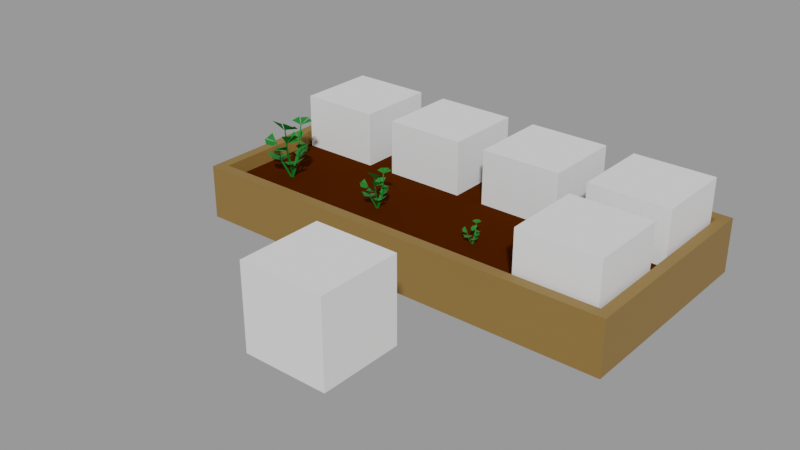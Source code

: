 # Source: Parsley.blend  (saved by Blender 2.91.10; exported with 4.5.12 LTS)
import bpy
from mathutils import Matrix  # noqa: F401  (used for matrix-valued properties, if any)

bpy.ops.wm.read_factory_settings(use_empty=True)
scene = bpy.context.scene
scene.name = 'With bed'

# ---- collections
col_places = bpy.data.collections.new('Places'); scene.collection.children.link(col_places)
col_test = bpy.data.collections.new('Test'); scene.collection.children.link(col_test)

# ---- materials (node trees are filled in below, after node groups)
mat_grass_green = bpy.data.materials.new('Grass green')
mat_grass_green.use_transparent_shadow = False
mat_wood = bpy.data.materials.new('Wood')
mat_wood.use_transparent_shadow = False
mat_ground = bpy.data.materials.new('Ground')
mat_ground.use_transparent_shadow = False

# ---- material node trees
mat_grass_green.use_nodes = True; mat_grass_green.node_tree.nodes.clear()
_N = mat_grass_green.node_tree.nodes; _L = mat_grass_green.node_tree.links
n0 = _N.new('ShaderNodeBsdfPrincipled'); n0.name = 'Principled BSDF'; n0.location = (10, 300)
n0.distribution = 'GGX'
n0.subsurface_method = 'BURLEY'
n0.inputs[0].default_value = (0.00258, 0.1743, 0.0134, 1.0)
n0.inputs[3].default_value = 1.45
n0.inputs[27].default_value = (0.0, 0.0, 0.0, 1.0)
n0.inputs[28].default_value = 1.0
n1 = _N.new('ShaderNodeOutputMaterial'); n1.name = 'Material Output'; n1.location = (300, 300)
_L.new(n0.outputs[0], n1.inputs[0])
n1.is_active_output = True
mat_wood.use_nodes = True; mat_wood.node_tree.nodes.clear()
_N = mat_wood.node_tree.nodes; _L = mat_wood.node_tree.links
n0 = _N.new('ShaderNodeBsdfPrincipled'); n0.name = 'Principled BSDF'; n0.location = (10, 300)
n0.distribution = 'GGX'
n0.subsurface_method = 'BURLEY'
n0.inputs[0].default_value = (0.2462, 0.1366, 0.03203, 1.0)
n0.inputs[3].default_value = 1.45
n0.inputs[27].default_value = (0.0, 0.0, 0.0, 1.0)
n0.inputs[28].default_value = 1.0
n1 = _N.new('ShaderNodeOutputMaterial'); n1.name = 'Material Output'; n1.location = (300, 300)
_L.new(n0.outputs[0], n1.inputs[0])
n1.is_active_output = True
mat_ground.use_nodes = True; mat_ground.node_tree.nodes.clear()
_N = mat_ground.node_tree.nodes; _L = mat_ground.node_tree.links
n0 = _N.new('ShaderNodeBsdfPrincipled'); n0.name = 'Principled BSDF'; n0.location = (15, 390)
n0.distribution = 'GGX'
n0.subsurface_method = 'BURLEY'
n0.inputs[0].default_value = (0.05522, 0.01159, 0.0, 1.0)
n0.inputs[2].default_value = 0.5996
n0.inputs[3].default_value = 1.45
n0.inputs[13].default_value = 0.0
n0.inputs[27].default_value = (0.0, 0.0, 0.0, 1.0)
n0.inputs[28].default_value = 1.0
n1 = _N.new('ShaderNodeOutputMaterial'); n1.name = 'Material Output'; n1.location = (305, 390)
_L.new(n0.outputs[0], n1.inputs[0])
n1.is_active_output = True

# ---- meshes
me_cube_003 = bpy.data.meshes.new('Cube.003')
me_cube_003.from_pydata([(-1.0, -1.0, -1.0), (-1.0, -1.0, 1.0), (-1.0, 1.0, -1.0), (-1.0, 1.0, 1.0), (1.0, -1.0, -1.0), (1.0, -1.0, 1.0), (1.0, 1.0, -1.0), (1.0, 1.0, 1.0)], [], [(0, 1, 3, 2), (2, 3, 7, 6), (6, 7, 5, 4), (4, 5, 1, 0), (2, 6, 4, 0), (7, 3, 1, 5)])
_uv = me_cube_003.uv_layers.new(name='UVMap')
_uv.uv.foreach_set('vector', [0.375, 0.0, 0.625, 0.0, 0.625, 0.25, 0.375, 0.25, 0.375, 0.25, 0.625, 0.25, 0.625, 0.5, 0.375, 0.5, 0.375, 0.5, 0.625, 0.5, 0.625, 0.75, 0.375, 0.75, 0.375, 0.75, 0.625, 0.75, 0.625, 1.0, 0.375, 1.0, 0.125, 0.5, 0.375, 0.5, 0.375, 0.75, 0.125, 0.75, 0.625, 0.5, 0.875, 0.5, 0.875, 0.75, 0.625, 0.75])
me_cube_003.use_remesh_fix_poles = True
me_cube_003.use_remesh_preserve_attributes = False
me_cube_003.use_mirror_vertex_groups = False
me_cube_003.update()
me_cylinder_016 = bpy.data.meshes.new('Cylinder.016')
me_cylinder_016.from_pydata([(0.001556, 0.08055, 0.1725), (-0.01232, 0.09116, 0.166), (-0.001001, 0.003328, -0.002491), (-0.01871, 0.1216, 0.3305), (0.01529, -0.00918, 0.003409), (-0.01252, 0.1169, 0.3334), (-0.004781, -0.01295, 0.005742), (-0.02039, 0.1144, 0.3342), (-0.0161, 0.07488, 0.1742), (-0.07274, 0.1608, 0.3643), (-0.01512, 0.1128, 0.3329), (-0.01072, 0.1889, 0.3679), (-0.08639, 0.103, 0.3504), (0.06452, -0.02453, 0.1262), (0.07487, -0.01736, 0.1216), (-0.06575, 0.164, 0.3598), (0.09719, -0.01972, 0.2402), (0.05086, 0.1551, 0.3634), (0.09258, -0.02291, 0.2423), (-0.003361, 0.183, 0.3642), (0.09259, -0.01695, 0.2429), (0.06454, -0.01116, 0.1275), (-0.04678, -0.04788, 0.1335), (-0.04715, -0.06152, 0.1285), (-0.06351, -0.07947, 0.2569), (-0.0137, 0.1171, 0.3319), (-0.06334, -0.0734, 0.2591), (-0.01657, 0.117, 0.3305), (-0.05815, -0.07722, 0.2597), (-0.03512, -0.05647, 0.1349), (-0.07715, 0.04711, 0.2508), (-0.01432, 0.08967, 0.2217), (-0.07836, 0.1123, 0.2709), (-0.03111, 0.01758, 0.2239), (-0.07784, 0.05565, 0.2483), (-0.02402, 0.157, 0.2711), (-0.07049, 0.1177, 0.2674), (-0.01776, 0.09269, 0.2218), (-0.01893, 0.0904, 0.2199), (0.1234, 0.04196, 0.2659), (0.08518, -0.02362, 0.2367), (0.1527, -0.01624, 0.286), (0.06908, 0.04863, 0.239), (0.1277, 0.03457, 0.2634), (0.1231, -0.08009, 0.2862), (0.148, -0.02456, 0.2825), (0.0896, -0.02485, 0.2369), (0.08966, -0.02228, 0.235), (0.05308, 0.05194, 0.204), (0.07611, -0.02037, 0.1748), (0.1159, 0.03466, 0.2241), (0.01172, 0.01615, 0.1771), (0.06147, 0.05019, 0.2015), (0.1434, -0.03013, 0.2243), (0.1189, 0.02556, 0.2206), (0.07998, -0.01792, 0.175), (0.07812, -0.01615, 0.1731), (0.1279, -0.06817, 0.1623), (0.06685, -0.01918, 0.1402), (0.07368, -0.1028, 0.1395), (0.1306, -0.008967, 0.1765), (0.1225, -0.06992, 0.1553), (0.00771, -0.07872, 0.1346), (0.06589, -0.09678, 0.1368), (0.06656, -0.02272, 0.1373), (0.06952, -0.02164, 0.1368), (-0.08334, -0.1492, 0.2591), (-0.0609, -0.07105, 0.2579), (-0.1352, -0.107, 0.2726), (-0.02402, -0.1353, 0.257), (-0.08863, -0.1427, 0.2561), (-0.1304, -0.04011, 0.2939), (-0.1326, -0.09719, 0.2726), (-0.06521, -0.07102, 0.2564), (-0.06374, -0.07296, 0.2543), (0.01536, -0.1156, 0.1771), (-0.04366, -0.05989, 0.1725), (-0.04669, -0.1437, 0.1738), (0.02892, -0.05698, 0.1869), (0.007981, -0.1168, 0.1722), (-0.1078, -0.1119, 0.1882), (-0.05422, -0.1368, 0.1733), (-0.04522, -0.06341, 0.17), (-0.04247, -0.06269, 0.1685), (-0.1208, -0.04773, 0.1305), (-0.04016, -0.05722, 0.1259), (-0.08774, 0.01185, 0.1272), (-0.09667, -0.1029, 0.1403), (-0.1155, -0.04238, 0.1256), (-0.01973, 0.02284, 0.1416), (-0.07761, 0.01084, 0.1267), (-0.04101, -0.05346, 0.1234), (-0.04279, -0.05568, 0.1219), (0.03524, 0.1209, 0.2031), (-0.007382, 0.07772, 0.149), (0.07278, 0.0725, 0.1731), (-0.02535, 0.1272, 0.2011), (0.03877, 0.1178, 0.1955), (0.04858, 0.01568, 0.1394), (0.06756, 0.06692, 0.1664), (-0.003147, 0.07787, 0.1473), (-0.003902, 0.08097, 0.1475)], [], [(9, 12, 10), (4, 0, 8, 6), (1, 3, 5, 0), (11, 15, 27), (6, 8, 1, 2), (0, 5, 7, 8), (5, 3, 7), (2, 1, 0, 4), (8, 7, 3, 1), (2, 4, 6), (6, 13, 21, 2), (14, 16, 18, 13), (2, 21, 14, 4), (13, 18, 20, 21), (18, 16, 20), (4, 14, 13, 6), (21, 20, 16, 14), (2, 22, 29, 4), (23, 24, 26, 22), (4, 29, 23, 6), (22, 26, 28, 29), (26, 24, 28), (6, 23, 22, 2), (29, 28, 24, 23), (17, 19, 25), (30, 33, 31), (32, 34, 38), (35, 36, 37), (39, 42, 40), (41, 43, 47), (44, 45, 46), (48, 51, 49), (50, 52, 56), (53, 54, 55), (57, 60, 58), (59, 61, 65), (62, 63, 64), (66, 69, 67), (68, 70, 74), (71, 72, 73), (75, 78, 76), (77, 79, 83), (80, 81, 82), (84, 87, 85), (86, 88, 92), (89, 90, 91), (93, 96, 94), (95, 97, 101), (98, 99, 100)])
_uv = me_cylinder_016.uv_layers.new(name='UVMap')
_uv.uv.foreach_set('vector', [0.0, 0.0, 1.0, 1.0, 0.0, 1.0, 0.6667, 0.5, 0.6667, 0.7458, 0.3333, 0.7458, 0.3333, 0.5, 1.0, 0.7458, 1.0, 1.0, 0.6667, 1.0, 0.6667, 0.7458, 0.0, 0.0, 1.0, 1.0, 0.0, 1.0, 0.3333, 0.5, 0.3333, 0.7458, -5.96e-08, 0.7458, -5.96e-08, 0.5, 0.6667, 0.7458, 0.6667, 1.0, 0.3333, 1.0, 0.3333, 0.7458, 0.4578, 0.13, 0.25, 0.49, 0.04215, 0.13, 1.0, 0.5, 1.0, 0.7458, 0.6667, 0.7458, 0.6667, 0.5, 0.3333, 0.7458, 0.3333, 1.0, -5.96e-08, 1.0, -5.96e-08, 0.7458, 0.75, 0.49, 0.9578, 0.13, 0.5422, 0.13, 0.6667, 0.5, 0.6667, 0.7458, 0.3333, 0.7458, 0.3333, 0.5, 1.0, 0.7458, 1.0, 1.0, 0.6667, 1.0, 0.6667, 0.7458, 0.3333, 0.5, 0.3333, 0.7458, -5.96e-08, 0.7458, -5.96e-08, 0.5, 0.6667, 0.7458, 0.6667, 1.0, 0.3333, 1.0, 0.3333, 0.7458, 0.4578, 0.13, 0.25, 0.49, 0.04215, 0.13, 1.0, 0.5, 1.0, 0.7458, 0.6667, 0.7458, 0.6667, 0.5, 0.3333, 0.7458, 0.3333, 1.0, -5.96e-08, 1.0, -5.96e-08, 0.7458, 0.6667, 0.5, 0.6667, 0.7458, 0.3333, 0.7458, 0.3333, 0.5, 1.0, 0.7458, 1.0, 1.0, 0.6667, 1.0, 0.6667, 0.7458, 0.3333, 0.5, 0.3333, 0.7458, -5.96e-08, 0.7458, -5.96e-08, 0.5, 0.6667, 0.7458, 0.6667, 1.0, 0.3333, 1.0, 0.3333, 0.7458, 0.4578, 0.13, 0.25, 0.49, 0.04215, 0.13, 1.0, 0.5, 1.0, 0.7458, 0.6667, 0.7458, 0.6667, 0.5, 0.3333, 0.7458, 0.3333, 1.0, -5.96e-08, 1.0, -5.96e-08, 0.7458, 0.0, 0.0, 1.0, 1.0, 0.0, 1.0, 0.0, 0.0, 1.0, 1.0, 0.0, 1.0, 0.0, 0.0, 1.0, 1.0, 0.0, 1.0, 0.0, 0.0, 1.0, 1.0, 0.0, 1.0, 0.0, 0.0, 1.0, 1.0, 0.0, 1.0, 0.0, 0.0, 1.0, 1.0, 0.0, 1.0, 0.0, 0.0, 1.0, 1.0, 0.0, 1.0, 0.0, 0.0, 1.0, 1.0, 0.0, 1.0, 0.0, 0.0, 1.0, 1.0, 0.0, 1.0, 0.0, 0.0, 1.0, 1.0, 0.0, 1.0, 0.0, 0.0, 1.0, 1.0, 0.0, 1.0, 0.0, 0.0, 1.0, 1.0, 0.0, 1.0, 0.0, 0.0, 1.0, 1.0, 0.0, 1.0, 0.0, 0.0, 1.0, 1.0, 0.0, 1.0, 0.0, 0.0, 1.0, 1.0, 0.0, 1.0, 0.0, 0.0, 1.0, 1.0, 0.0, 1.0, 0.0, 0.0, 1.0, 1.0, 0.0, 1.0, 0.0, 0.0, 1.0, 1.0, 0.0, 1.0, 0.0, 0.0, 1.0, 1.0, 0.0, 1.0, 0.0, 0.0, 1.0, 1.0, 0.0, 1.0, 0.0, 0.0, 1.0, 1.0, 0.0, 1.0, 0.0, 0.0, 1.0, 1.0, 0.0, 1.0, 0.0, 0.0, 1.0, 1.0, 0.0, 1.0, 0.0, 0.0, 1.0, 1.0, 0.0, 1.0, 0.0, 0.0, 1.0, 1.0, 0.0, 1.0])
me_cylinder_016.materials.append(mat_grass_green)
me_cylinder_016.use_remesh_fix_poles = True
me_cylinder_016.use_remesh_preserve_attributes = False
me_cylinder_016.use_mirror_vertex_groups = False
me_cylinder_016.update()
me_cylinder_017 = bpy.data.meshes.new('Cylinder.017')
me_cylinder_017.from_pydata([(-0.009653, 0.1545, 0.3078), (-0.03337, 0.1727, 0.2967), (-0.02318, 0.0226, 0.003204), (-0.04427, 0.2247, 0.5778), (0.01381, 0.001228, 0.003722), (-0.03371, 0.2166, 0.5827), (-0.02048, -0.005214, 0.001198), (-0.04715, 0.2123, 0.5841), (-0.03982, 0.1449, 0.3108), (-0.1366, 0.2916, 0.6356), (-0.03815, 0.2097, 0.5819), (-0.03063, 0.3396, 0.6418), (-0.1599, 0.1929, 0.6119), (0.09792, -0.02501, 0.2288), (0.1156, -0.01274, 0.2209), (-0.1247, 0.297, 0.6279), (0.1537, -0.01677, 0.4236), (0.07459, 0.2819, 0.6341), (0.1459, -0.02224, 0.4271), (-0.01805, 0.3295, 0.6353), (0.1459, -0.01205, 0.4281), (0.09795, -0.002157, 0.231), (-0.09223, -0.0649, 0.2413), (-0.09287, -0.08819, 0.2327), (-0.1208, -0.1189, 0.452), (-0.03573, 0.217, 0.5802), (-0.1205, -0.1085, 0.4559), (-0.04062, 0.2168, 0.5778), (-0.1117, -0.115, 0.4569), (-0.07232, -0.07957, 0.2436), (-0.1441, 0.09741, 0.4416), (-0.03677, 0.1701, 0.3919), (-0.1462, 0.2087, 0.476), (-0.06546, 0.04694, 0.3957), (-0.1453, 0.112, 0.4374), (-0.05334, 0.2852, 0.4764), (-0.1327, 0.2181, 0.47), (-0.04265, 0.1753, 0.3921), (-0.04465, 0.1714, 0.3889), (0.1985, 0.0886, 0.4674), (0.1332, -0.02344, 0.4176), (0.2486, -0.01083, 0.5017), (0.1057, 0.1, 0.4214), (0.2059, 0.07598, 0.4632), (0.198, -0.1199, 0.5022), (0.2405, -0.02506, 0.4958), (0.1408, -0.02555, 0.4179), (0.1409, -0.02116, 0.4147), (0.07839, 0.1057, 0.3616), (0.1177, -0.01789, 0.3119), (0.1857, 0.07613, 0.396), (0.007714, 0.04451, 0.3157), (0.09271, 0.1027, 0.3574), (0.2327, -0.03456, 0.3964), (0.1909, 0.06059, 0.39), (0.1243, -0.0137, 0.3121), (0.1212, -0.01068, 0.3089), (0.2061, -0.09955, 0.2904), (0.1019, -0.01585, 0.2527), (0.1136, -0.1587, 0.2515), (0.2108, 0.001592, 0.3148), (0.197, -0.1026, 0.2785), (0.0008612, -0.1176, 0.2431), (0.1003, -0.1484, 0.2469), (0.1014, -0.02191, 0.2478), (0.1065, -0.02005, 0.2469), (-0.1547, -0.238, 0.4559), (-0.1164, -0.1045, 0.4538), (-0.2434, -0.1659, 0.4789), (-0.05335, -0.2142, 0.4523), (-0.1637, -0.2269, 0.4507), (-0.2351, -0.05162, 0.5152), (-0.2388, -0.1491, 0.4789), (-0.1237, -0.1044, 0.4512), (-0.1212, -0.1077, 0.4476), (0.01393, -0.1806, 0.3158), (-0.0869, -0.08541, 0.3079), (-0.09208, -0.2286, 0.3101), (0.0371, -0.08044, 0.3325), (0.001324, -0.1826, 0.3074), (-0.1965, -0.1743, 0.3348), (-0.1049, -0.2169, 0.3093), (-0.08958, -0.09142, 0.3036), (-0.08488, -0.0902, 0.3011), (-0.2186, -0.06463, 0.2361), (-0.08093, -0.08085, 0.2282), (-0.1622, 0.03715, 0.2305), (-0.1775, -0.1588, 0.2529), (-0.2097, -0.05549, 0.2278), (-0.04602, 0.05594, 0.2551), (-0.1449, 0.03543, 0.2297), (-0.08237, -0.07443, 0.224), (-0.08541, -0.07821, 0.2215), (0.04789, 0.2234, 0.3602), (-0.02492, 0.1497, 0.2678), (0.112, 0.1408, 0.3089), (-0.05562, 0.2343, 0.3567), (0.05393, 0.2183, 0.3472), (0.0707, 0.0437, 0.2512), (0.1031, 0.1312, 0.2974), (-0.01769, 0.15, 0.2648), (-0.01898, 0.1552, 0.2652), (0.008083, 0.03799, 0.004314), (0.03151, -0.1032, 0.3536), (0.05486, -0.113, 0.341), (0.07493, -0.1534, 0.6628), (0.06453, -0.149, 0.6685), (0.07465, -0.1426, 0.67), (0.05421, -0.08878, 0.3571), (0.2078, -0.1312, 0.7325), (0.05536, -0.1372, 0.6534), (0.1407, -0.2438, 0.787), (0.1605, -0.03198, 0.6594), (0.1999, -0.1465, 0.7257), (0.0004918, -0.2624, 0.7877), (0.1215, -0.2447, 0.7775), (0.05803, -0.146, 0.6538), (0.06246, -0.1434, 0.6487), (0.1489, -0.001281, 0.5645), (0.05109, -0.1183, 0.4855), (0.1874, -0.1265, 0.619), (0.04356, 0.03025, 0.4915), (0.155, -0.01738, 0.5578), (0.1072, -0.243, 0.6197), (0.1752, -0.1414, 0.6096), (0.05942, -0.1223, 0.4859), (0.0604, -0.1172, 0.4807), (0.02584, -0.2576, 0.4513), (0.04312, -0.1013, 0.3915), (-0.09127, -0.2031, 0.3895), (0.1292, -0.1984, 0.4901), (0.01713, -0.2505, 0.4325), (-0.1217, -0.06529, 0.3762), (-0.08951, -0.1834, 0.3822), (0.03679, -0.1047, 0.3837), (0.04183, -0.1085, 0.3822)], [], [(9, 12, 10), (4, 0, 8, 6), (1, 3, 5, 0), (11, 15, 27), (6, 8, 1, 2), (0, 5, 7, 8), (5, 3, 7), (2, 1, 0, 4), (8, 7, 3, 1), (2, 4, 6), (6, 13, 21, 2), (14, 16, 18, 13), (2, 21, 14, 4), (13, 18, 20, 21), (18, 16, 20), (4, 14, 13, 6), (21, 20, 16, 14), (2, 22, 29, 4), (23, 24, 26, 22), (4, 29, 23, 6), (22, 26, 28, 29), (26, 24, 28), (6, 23, 22, 2), (29, 28, 24, 23), (17, 19, 25), (30, 33, 31), (32, 34, 38), (35, 36, 37), (39, 42, 40), (41, 43, 47), (44, 45, 46), (48, 51, 49), (50, 52, 56), (53, 54, 55), (57, 60, 58), (59, 61, 65), (62, 63, 64), (66, 69, 67), (68, 70, 74), (71, 72, 73), (75, 78, 76), (77, 79, 83), (80, 81, 82), (84, 87, 85), (86, 88, 92), (89, 90, 91), (93, 96, 94), (95, 97, 101), (98, 99, 100), (102, 4, 2), (2, 103, 108, 102), (104, 105, 106, 103), (102, 108, 104, 4), (103, 106, 107, 108), (106, 105, 107), (4, 104, 103, 2), (108, 107, 105, 104), (109, 112, 110), (111, 113, 117), (114, 115, 116), (118, 121, 119), (120, 122, 126), (123, 124, 125), (127, 130, 128), (129, 131, 135), (132, 133, 134)])
_uv = me_cylinder_017.uv_layers.new(name='UVMap')
_uv.uv.foreach_set('vector', [0.0, 0.0, 1.0, 1.0, 0.0, 1.0, 0.6667, 0.5, 0.6667, 0.7458, 0.3333, 0.7458, 0.3333, 0.5, 1.0, 0.7458, 1.0, 1.0, 0.6667, 1.0, 0.6667, 0.7458, 0.0, 0.0, 1.0, 1.0, 0.0, 1.0, 0.3333, 0.5, 0.3333, 0.7458, -5.96e-08, 0.7458, -5.96e-08, 0.5, 0.6667, 0.7458, 0.6667, 1.0, 0.3333, 1.0, 0.3333, 0.7458, 0.4578, 0.13, 0.25, 0.49, 0.04215, 0.13, 1.0, 0.5, 1.0, 0.7458, 0.6667, 0.7458, 0.6667, 0.5, 0.3333, 0.7458, 0.3333, 1.0, -5.96e-08, 1.0, -5.96e-08, 0.7458, 0.75, 0.49, 0.9578, 0.13, 0.5422, 0.13, 0.6667, 0.5, 0.6667, 0.7458, 0.3333, 0.7458, 0.3333, 0.5, 1.0, 0.7458, 1.0, 1.0, 0.6667, 1.0, 0.6667, 0.7458, 0.3333, 0.5, 0.3333, 0.7458, -5.96e-08, 0.7458, -5.96e-08, 0.5, 0.6667, 0.7458, 0.6667, 1.0, 0.3333, 1.0, 0.3333, 0.7458, 0.4578, 0.13, 0.25, 0.49, 0.04215, 0.13, 1.0, 0.5, 1.0, 0.7458, 0.6667, 0.7458, 0.6667, 0.5, 0.3333, 0.7458, 0.3333, 1.0, -5.96e-08, 1.0, -5.96e-08, 0.7458, 0.6667, 0.5, 0.6667, 0.7458, 0.3333, 0.7458, 0.3333, 0.5, 1.0, 0.7458, 1.0, 1.0, 0.6667, 1.0, 0.6667, 0.7458, 0.3333, 0.5, 0.3333, 0.7458, -5.96e-08, 0.7458, -5.96e-08, 0.5, 0.6667, 0.7458, 0.6667, 1.0, 0.3333, 1.0, 0.3333, 0.7458, 0.4578, 0.13, 0.25, 0.49, 0.04215, 0.13, 1.0, 0.5, 1.0, 0.7458, 0.6667, 0.7458, 0.6667, 0.5, 0.3333, 0.7458, 0.3333, 1.0, -5.96e-08, 1.0, -5.96e-08, 0.7458, 0.0, 0.0, 1.0, 1.0, 0.0, 1.0, 0.0, 0.0, 1.0, 1.0, 0.0, 1.0, 0.0, 0.0, 1.0, 1.0, 0.0, 1.0, 0.0, 0.0, 1.0, 1.0, 0.0, 1.0, 0.0, 0.0, 1.0, 1.0, 0.0, 1.0, 0.0, 0.0, 1.0, 1.0, 0.0, 1.0, 0.0, 0.0, 1.0, 1.0, 0.0, 1.0, 0.0, 0.0, 1.0, 1.0, 0.0, 1.0, 0.0, 0.0, 1.0, 1.0, 0.0, 1.0, 0.0, 0.0, 1.0, 1.0, 0.0, 1.0, 0.0, 0.0, 1.0, 1.0, 0.0, 1.0, 0.0, 0.0, 1.0, 1.0, 0.0, 1.0, 0.0, 0.0, 1.0, 1.0, 0.0, 1.0, 0.0, 0.0, 1.0, 1.0, 0.0, 1.0, 0.0, 0.0, 1.0, 1.0, 0.0, 1.0, 0.0, 0.0, 1.0, 1.0, 0.0, 1.0, 0.0, 0.0, 1.0, 1.0, 0.0, 1.0, 0.0, 0.0, 1.0, 1.0, 0.0, 1.0, 0.0, 0.0, 1.0, 1.0, 0.0, 1.0, 0.0, 0.0, 1.0, 1.0, 0.0, 1.0, 0.0, 0.0, 1.0, 1.0, 0.0, 1.0, 0.0, 0.0, 1.0, 1.0, 0.0, 1.0, 0.0, 0.0, 1.0, 1.0, 0.0, 1.0, 0.0, 0.0, 1.0, 1.0, 0.0, 1.0, 0.0, 0.0, 1.0, 1.0, 0.0, 1.0, 0.75, 0.49, 0.9578, 0.13, 0.5422, 0.13, 0.6667, 0.5, 0.6667, 0.7458, 0.3333, 0.7458, 0.3333, 0.5, 1.0, 0.7458, 1.0, 1.0, 0.6667, 1.0, 0.6667, 0.7458, 0.3333, 0.5, 0.3333, 0.7458, -5.96e-08, 0.7458, -5.96e-08, 0.5, 0.6667, 0.7458, 0.6667, 1.0, 0.3333, 1.0, 0.3333, 0.7458, 0.4578, 0.13, 0.25, 0.49, 0.04215, 0.13, 1.0, 0.5, 1.0, 0.7458, 0.6667, 0.7458, 0.6667, 0.5, 0.3333, 0.7458, 0.3333, 1.0, -5.96e-08, 1.0, -5.96e-08, 0.7458, 0.0, 0.0, 1.0, 1.0, 0.0, 1.0, 0.0, 0.0, 1.0, 1.0, 0.0, 1.0, 0.0, 0.0, 1.0, 1.0, 0.0, 1.0, 0.0, 0.0, 1.0, 1.0, 0.0, 1.0, 0.0, 0.0, 1.0, 1.0, 0.0, 1.0, 0.0, 0.0, 1.0, 1.0, 0.0, 1.0, 0.0, 0.0, 1.0, 1.0, 0.0, 1.0, 0.0, 0.0, 1.0, 1.0, 0.0, 1.0, 0.0, 0.0, 1.0, 1.0, 0.0, 1.0])
me_cylinder_017.materials.append(mat_grass_green)
me_cylinder_017.use_remesh_fix_poles = True
me_cylinder_017.use_remesh_preserve_attributes = False
me_cylinder_017.use_mirror_vertex_groups = False
me_cylinder_017.update()
me_cylinder_018 = bpy.data.meshes.new('Cylinder.018')
me_cylinder_018.from_pydata([(-0.02288, 0.2243, 0.4781), (-0.06009, 0.2527, 0.4608), (-0.0441, 0.01725, 0.0001708), (-0.0772, 0.3344, 0.9018), (0.01393, -0.01628, 0.0009837), (-0.06062, 0.3217, 0.9095), (-0.03987, -0.02639, 0.0003772), (-0.08172, 0.3149, 0.9116), (-0.07022, 0.2091, 0.4829), (-0.2221, 0.4393, 0.9925), (-0.0676, 0.3108, 0.9082), (-0.0558, 0.5147, 1.002), (-0.2587, 0.2845, 0.9553), (0.1459, -0.05744, 0.3542), (0.1737, -0.0382, 0.3417), (-0.2033, 0.4479, 0.9804), (0.2335, -0.04452, 0.6598), (0.1093, 0.4242, 0.9901), (0.2211, -0.0531, 0.6653), (-0.03606, 0.4988, 0.992), (0.2212, -0.03712, 0.6669), (0.146, -0.02159, 0.3576), (-0.1525, -0.12, 0.3737), (-0.1535, -0.1566, 0.3602), (-0.1973, -0.2047, 0.7044), (-0.06379, 0.3222, 0.9056), (-0.1969, -0.1884, 0.7105), (-0.07147, 0.3219, 0.9018), (-0.1829, -0.1987, 0.7121), (-0.1212, -0.1431, 0.3774), (-0.2339, 0.1346, 0.6881), (-0.06543, 0.2487, 0.61), (-0.2371, 0.3093, 0.742), (-0.1105, 0.05545, 0.616), (-0.2357, 0.1575, 0.6815), (-0.09144, 0.4292, 0.7427), (-0.216, 0.3239, 0.7327), (-0.07466, 0.2568, 0.6105), (-0.0778, 0.2507, 0.6054), (0.3037, 0.1208, 0.7286), (0.2013, -0.05499, 0.6505), (0.3823, -0.0352, 0.7824), (0.1581, 0.1387, 0.6564), (0.3153, 0.101, 0.7219), (0.303, -0.2064, 0.7831), (0.3696, -0.05752, 0.7731), (0.2131, -0.05829, 0.6509), (0.2133, -0.0514, 0.6458), (0.1153, 0.1476, 0.5626), (0.177, -0.04627, 0.4845), (0.2837, 0.1013, 0.6164), (0.004369, 0.05164, 0.4905), (0.1377, 0.1429, 0.5559), (0.3575, -0.07243, 0.6172), (0.2918, 0.07687, 0.6071), (0.1874, -0.03971, 0.4849), (0.1824, -0.03497, 0.4798), (0.3157, -0.1744, 0.4508), (0.1522, -0.04308, 0.3917), (0.1705, -0.2672, 0.3897), (0.323, -0.01571, 0.4891), (0.3014, -0.1791, 0.4322), (-0.006383, -0.2027, 0.3766), (0.1496, -0.2511, 0.3825), (0.1514, -0.05258, 0.3839), (0.1593, -0.04967, 0.3825), (-0.2505, -0.3916, 0.7105), (-0.1903, -0.1822, 0.7073), (-0.3896, -0.2786, 0.7465), (-0.09145, -0.3543, 0.7049), (-0.2647, -0.3742, 0.7023), (-0.3766, -0.09921, 0.8036), (-0.3825, -0.2522, 0.7465), (-0.2019, -0.1821, 0.7031), (-0.1979, -0.1873, 0.6975), (0.01412, -0.3016, 0.4906), (-0.1441, -0.1522, 0.4782), (-0.1522, -0.3769, 0.4818), (0.05048, -0.1444, 0.5169), (-0.005657, -0.3047, 0.4776), (-0.3161, -0.2918, 0.5204), (-0.1724, -0.3585, 0.4805), (-0.1483, -0.1617, 0.4716), (-0.1409, -0.1597, 0.4676), (-0.3508, -0.1196, 0.3656), (-0.1347, -0.1451, 0.3533), (-0.2623, 0.04009, 0.3568), (-0.2862, -0.2674, 0.392), (-0.3368, -0.1053, 0.3526), (-0.07994, 0.06957, 0.3955), (-0.2351, 0.03738, 0.3555), (-0.137, -0.135, 0.3466), (-0.1418, -0.1409, 0.3427), (0.06742, 0.3324, 0.5604), (-0.04684, 0.2167, 0.4153), (0.1681, 0.2027, 0.4799), (-0.09502, 0.3495, 0.5548), (0.07688, 0.3243, 0.54), (0.1032, 0.05036, 0.3894), (0.1541, 0.1877, 0.4618), (-0.03549, 0.2171, 0.4106), (-0.03751, 0.2254, 0.4113), (0.004949, 0.04141, 0.001912), (0.04172, -0.1801, 0.55), (0.07834, -0.1955, 0.5301), (0.1098, -0.2589, 1.035), (0.09353, -0.252, 1.044), (0.1094, -0.2419, 1.046), (0.07733, -0.1575, 0.5554), (0.3183, -0.2241, 1.144), (0.07913, -0.2335, 1.02), (0.2131, -0.4007, 1.23), (0.2441, -0.06838, 1.03), (0.3059, -0.2482, 1.134), (-0.006963, -0.43, 1.231), (0.1829, -0.4022, 1.215), (0.08333, -0.2474, 1.021), (0.09027, -0.2432, 1.013), (0.2259, -0.02022, 0.8809), (0.07243, -0.2039, 0.7569), (0.2862, -0.2167, 0.9664), (0.06061, 0.02927, 0.7663), (0.2354, -0.04548, 0.8703), (0.1604, -0.3995, 0.9676), (0.2671, -0.2401, 0.9516), (0.0855, -0.2101, 0.7576), (0.08705, -0.2021, 0.7495), (0.03282, -0.4225, 0.7034), (0.05992, -0.1772, 0.6095), (-0.151, -0.3369, 0.6064), (0.195, -0.3295, 0.7642), (0.01914, -0.4113, 0.6738), (-0.1986, -0.1207, 0.5855), (-0.1482, -0.306, 0.5949), (0.05, -0.1825, 0.5972), (0.0579, -0.1885, 0.5949)], [], [(9, 12, 10), (4, 0, 8, 6), (1, 3, 5, 0), (11, 15, 27), (6, 8, 1, 2), (0, 5, 7, 8), (5, 3, 7), (2, 1, 0, 4), (8, 7, 3, 1), (2, 4, 6), (6, 13, 21, 2), (14, 16, 18, 13), (2, 21, 14, 4), (13, 18, 20, 21), (18, 16, 20), (4, 14, 13, 6), (21, 20, 16, 14), (2, 22, 29, 4), (23, 24, 26, 22), (4, 29, 23, 6), (22, 26, 28, 29), (26, 24, 28), (6, 23, 22, 2), (29, 28, 24, 23), (17, 19, 25), (30, 33, 31), (32, 34, 38), (35, 36, 37), (39, 42, 40), (41, 43, 47), (44, 45, 46), (48, 51, 49), (50, 52, 56), (53, 54, 55), (57, 60, 58), (59, 61, 65), (62, 63, 64), (66, 69, 67), (68, 70, 74), (71, 72, 73), (75, 78, 76), (77, 79, 83), (80, 81, 82), (84, 87, 85), (86, 88, 92), (89, 90, 91), (93, 96, 94), (95, 97, 101), (98, 99, 100), (102, 4, 2), (2, 103, 108, 102), (104, 105, 106, 103), (102, 108, 104, 4), (103, 106, 107, 108), (106, 105, 107), (4, 104, 103, 2), (108, 107, 105, 104), (109, 112, 110), (111, 113, 117), (114, 115, 116), (118, 121, 119), (120, 122, 126), (123, 124, 125), (127, 130, 128), (129, 131, 135), (132, 133, 134)])
_uv = me_cylinder_018.uv_layers.new(name='UVMap')
_uv.uv.foreach_set('vector', [0.0, 0.0, 1.0, 1.0, 0.0, 1.0, 0.6667, 0.5, 0.6667, 0.7458, 0.3333, 0.7458, 0.3333, 0.5, 1.0, 0.7458, 1.0, 1.0, 0.6667, 1.0, 0.6667, 0.7458, 0.0, 0.0, 1.0, 1.0, 0.0, 1.0, 0.3333, 0.5, 0.3333, 0.7458, -5.96e-08, 0.7458, -5.96e-08, 0.5, 0.6667, 0.7458, 0.6667, 1.0, 0.3333, 1.0, 0.3333, 0.7458, 0.4578, 0.13, 0.25, 0.49, 0.04215, 0.13, 1.0, 0.5, 1.0, 0.7458, 0.6667, 0.7458, 0.6667, 0.5, 0.3333, 0.7458, 0.3333, 1.0, -5.96e-08, 1.0, -5.96e-08, 0.7458, 0.75, 0.49, 0.9578, 0.13, 0.5422, 0.13, 0.6667, 0.5, 0.6667, 0.7458, 0.3333, 0.7458, 0.3333, 0.5, 1.0, 0.7458, 1.0, 1.0, 0.6667, 1.0, 0.6667, 0.7458, 0.3333, 0.5, 0.3333, 0.7458, -5.96e-08, 0.7458, -5.96e-08, 0.5, 0.6667, 0.7458, 0.6667, 1.0, 0.3333, 1.0, 0.3333, 0.7458, 0.4578, 0.13, 0.25, 0.49, 0.04215, 0.13, 1.0, 0.5, 1.0, 0.7458, 0.6667, 0.7458, 0.6667, 0.5, 0.3333, 0.7458, 0.3333, 1.0, -5.96e-08, 1.0, -5.96e-08, 0.7458, 0.6667, 0.5, 0.6667, 0.7458, 0.3333, 0.7458, 0.3333, 0.5, 1.0, 0.7458, 1.0, 1.0, 0.6667, 1.0, 0.6667, 0.7458, 0.3333, 0.5, 0.3333, 0.7458, -5.96e-08, 0.7458, -5.96e-08, 0.5, 0.6667, 0.7458, 0.6667, 1.0, 0.3333, 1.0, 0.3333, 0.7458, 0.4578, 0.13, 0.25, 0.49, 0.04215, 0.13, 1.0, 0.5, 1.0, 0.7458, 0.6667, 0.7458, 0.6667, 0.5, 0.3333, 0.7458, 0.3333, 1.0, -5.96e-08, 1.0, -5.96e-08, 0.7458, 0.0, 0.0, 1.0, 1.0, 0.0, 1.0, 0.0, 0.0, 1.0, 1.0, 0.0, 1.0, 0.0, 0.0, 1.0, 1.0, 0.0, 1.0, 0.0, 0.0, 1.0, 1.0, 0.0, 1.0, 0.0, 0.0, 1.0, 1.0, 0.0, 1.0, 0.0, 0.0, 1.0, 1.0, 0.0, 1.0, 0.0, 0.0, 1.0, 1.0, 0.0, 1.0, 0.0, 0.0, 1.0, 1.0, 0.0, 1.0, 0.0, 0.0, 1.0, 1.0, 0.0, 1.0, 0.0, 0.0, 1.0, 1.0, 0.0, 1.0, 0.0, 0.0, 1.0, 1.0, 0.0, 1.0, 0.0, 0.0, 1.0, 1.0, 0.0, 1.0, 0.0, 0.0, 1.0, 1.0, 0.0, 1.0, 0.0, 0.0, 1.0, 1.0, 0.0, 1.0, 0.0, 0.0, 1.0, 1.0, 0.0, 1.0, 0.0, 0.0, 1.0, 1.0, 0.0, 1.0, 0.0, 0.0, 1.0, 1.0, 0.0, 1.0, 0.0, 0.0, 1.0, 1.0, 0.0, 1.0, 0.0, 0.0, 1.0, 1.0, 0.0, 1.0, 0.0, 0.0, 1.0, 1.0, 0.0, 1.0, 0.0, 0.0, 1.0, 1.0, 0.0, 1.0, 0.0, 0.0, 1.0, 1.0, 0.0, 1.0, 0.0, 0.0, 1.0, 1.0, 0.0, 1.0, 0.0, 0.0, 1.0, 1.0, 0.0, 1.0, 0.0, 0.0, 1.0, 1.0, 0.0, 1.0, 0.75, 0.49, 0.9578, 0.13, 0.5422, 0.13, 0.6667, 0.5, 0.6667, 0.7458, 0.3333, 0.7458, 0.3333, 0.5, 1.0, 0.7458, 1.0, 1.0, 0.6667, 1.0, 0.6667, 0.7458, 0.3333, 0.5, 0.3333, 0.7458, -5.96e-08, 0.7458, -5.96e-08, 0.5, 0.6667, 0.7458, 0.6667, 1.0, 0.3333, 1.0, 0.3333, 0.7458, 0.4578, 0.13, 0.25, 0.49, 0.04215, 0.13, 1.0, 0.5, 1.0, 0.7458, 0.6667, 0.7458, 0.6667, 0.5, 0.3333, 0.7458, 0.3333, 1.0, -5.96e-08, 1.0, -5.96e-08, 0.7458, 0.0, 0.0, 1.0, 1.0, 0.0, 1.0, 0.0, 0.0, 1.0, 1.0, 0.0, 1.0, 0.0, 0.0, 1.0, 1.0, 0.0, 1.0, 0.0, 0.0, 1.0, 1.0, 0.0, 1.0, 0.0, 0.0, 1.0, 1.0, 0.0, 1.0, 0.0, 0.0, 1.0, 1.0, 0.0, 1.0, 0.0, 0.0, 1.0, 1.0, 0.0, 1.0, 0.0, 0.0, 1.0, 1.0, 0.0, 1.0, 0.0, 0.0, 1.0, 1.0, 0.0, 1.0])
me_cylinder_018.materials.append(mat_grass_green)
me_cylinder_018.use_remesh_fix_poles = True
me_cylinder_018.use_remesh_preserve_attributes = False
me_cylinder_018.use_mirror_vertex_groups = False
me_cylinder_018.update()
me_cube_004 = bpy.data.meshes.new('Cube.004')
me_cube_004.from_pydata([(-1.0, -1.0, -1.0), (-1.0, -1.0, 1.0), (-1.0, 1.0, -1.0), (-1.0, 1.0, 1.0), (1.0, -1.0, -1.0), (1.0, -1.0, 1.0), (1.0, 1.0, -1.0), (1.0, 1.0, 1.0)], [], [(0, 1, 3, 2), (2, 3, 7, 6), (6, 7, 5, 4), (4, 5, 1, 0), (2, 6, 4, 0), (7, 3, 1, 5)])
_uv = me_cube_004.uv_layers.new(name='UVMap')
_uv.uv.foreach_set('vector', [0.375, 0.0, 0.625, 0.0, 0.625, 0.25, 0.375, 0.25, 0.375, 0.25, 0.625, 0.25, 0.625, 0.5, 0.375, 0.5, 0.375, 0.5, 0.625, 0.5, 0.625, 0.75, 0.375, 0.75, 0.375, 0.75, 0.625, 0.75, 0.625, 1.0, 0.375, 1.0, 0.125, 0.5, 0.375, 0.5, 0.375, 0.75, 0.125, 0.75, 0.625, 0.5, 0.875, 0.5, 0.875, 0.75, 0.625, 0.75])
me_cube_004.use_remesh_fix_poles = True
me_cube_004.use_remesh_preserve_attributes = False
me_cube_004.use_mirror_vertex_groups = False
me_cube_004.update()
me_cube_005 = bpy.data.meshes.new('Cube.005')
me_cube_005.from_pydata([(-1.0, -1.0, -1.0), (-1.0, -1.0, 1.0), (-1.0, 1.0, -1.0), (-1.0, 1.0, 1.0), (1.0, -1.0, -1.0), (1.0, -1.0, 1.0), (1.0, 1.0, -1.0), (1.0, 1.0, 1.0)], [], [(0, 1, 3, 2), (2, 3, 7, 6), (6, 7, 5, 4), (4, 5, 1, 0), (2, 6, 4, 0), (7, 3, 1, 5)])
_uv = me_cube_005.uv_layers.new(name='UVMap')
_uv.uv.foreach_set('vector', [0.375, 0.0, 0.625, 0.0, 0.625, 0.25, 0.375, 0.25, 0.375, 0.25, 0.625, 0.25, 0.625, 0.5, 0.375, 0.5, 0.375, 0.5, 0.625, 0.5, 0.625, 0.75, 0.375, 0.75, 0.375, 0.75, 0.625, 0.75, 0.625, 1.0, 0.375, 1.0, 0.125, 0.5, 0.375, 0.5, 0.375, 0.75, 0.125, 0.75, 0.625, 0.5, 0.875, 0.5, 0.875, 0.75, 0.625, 0.75])
me_cube_005.use_remesh_fix_poles = True
me_cube_005.use_remesh_preserve_attributes = False
me_cube_005.use_mirror_vertex_groups = False
me_cube_005.update()
me_cube_006 = bpy.data.meshes.new('Cube.006')
me_cube_006.from_pydata([(-1.0, -1.0, -1.0), (-1.0, -1.0, 1.0), (-1.0, 1.0, -1.0), (-1.0, 1.0, 1.0), (1.0, -1.0, -1.0), (1.0, -1.0, 1.0), (1.0, 1.0, -1.0), (1.0, 1.0, 1.0)], [], [(0, 1, 3, 2), (2, 3, 7, 6), (6, 7, 5, 4), (4, 5, 1, 0), (2, 6, 4, 0), (7, 3, 1, 5)])
_uv = me_cube_006.uv_layers.new(name='UVMap')
_uv.uv.foreach_set('vector', [0.375, 0.0, 0.625, 0.0, 0.625, 0.25, 0.375, 0.25, 0.375, 0.25, 0.625, 0.25, 0.625, 0.5, 0.375, 0.5, 0.375, 0.5, 0.625, 0.5, 0.625, 0.75, 0.375, 0.75, 0.375, 0.75, 0.625, 0.75, 0.625, 1.0, 0.375, 1.0, 0.125, 0.5, 0.375, 0.5, 0.375, 0.75, 0.125, 0.75, 0.625, 0.5, 0.875, 0.5, 0.875, 0.75, 0.625, 0.75])
me_cube_006.use_remesh_fix_poles = True
me_cube_006.use_remesh_preserve_attributes = False
me_cube_006.use_mirror_vertex_groups = False
me_cube_006.update()
me_cube_007 = bpy.data.meshes.new('Cube.007')
me_cube_007.from_pydata([(-1.0, -1.0, -1.0), (-1.0, -1.0, 1.0), (-1.0, 1.0, -1.0), (-1.0, 1.0, 1.0), (1.0, -1.0, -1.0), (1.0, -1.0, 1.0), (1.0, 1.0, -1.0), (1.0, 1.0, 1.0)], [], [(0, 1, 3, 2), (2, 3, 7, 6), (6, 7, 5, 4), (4, 5, 1, 0), (2, 6, 4, 0), (7, 3, 1, 5)])
_uv = me_cube_007.uv_layers.new(name='UVMap')
_uv.uv.foreach_set('vector', [0.375, 0.0, 0.625, 0.0, 0.625, 0.25, 0.375, 0.25, 0.375, 0.25, 0.625, 0.25, 0.625, 0.5, 0.375, 0.5, 0.375, 0.5, 0.625, 0.5, 0.625, 0.75, 0.375, 0.75, 0.375, 0.75, 0.625, 0.75, 0.625, 1.0, 0.375, 1.0, 0.125, 0.5, 0.375, 0.5, 0.375, 0.75, 0.125, 0.75, 0.625, 0.5, 0.875, 0.5, 0.875, 0.75, 0.625, 0.75])
me_cube_007.use_remesh_fix_poles = True
me_cube_007.use_remesh_preserve_attributes = False
me_cube_007.use_mirror_vertex_groups = False
me_cube_007.update()
me_cube_008 = bpy.data.meshes.new('Cube.008')
me_cube_008.from_pydata([(-1.0, -1.0, -1.0), (-1.0, -1.0, 1.0), (-1.0, 1.0, -1.0), (-1.0, 1.0, 1.0), (1.0, -1.0, -1.0), (1.0, -1.0, 1.0), (1.0, 1.0, -1.0), (1.0, 1.0, 1.0)], [], [(0, 1, 3, 2), (2, 3, 7, 6), (6, 7, 5, 4), (4, 5, 1, 0), (2, 6, 4, 0), (7, 3, 1, 5)])
_uv = me_cube_008.uv_layers.new(name='UVMap')
_uv.uv.foreach_set('vector', [0.375, 0.0, 0.625, 0.0, 0.625, 0.25, 0.375, 0.25, 0.375, 0.25, 0.625, 0.25, 0.625, 0.5, 0.375, 0.5, 0.375, 0.5, 0.625, 0.5, 0.625, 0.75, 0.375, 0.75, 0.375, 0.75, 0.625, 0.75, 0.625, 1.0, 0.375, 1.0, 0.125, 0.5, 0.375, 0.5, 0.375, 0.75, 0.125, 0.75, 0.625, 0.5, 0.875, 0.5, 0.875, 0.75, 0.625, 0.75])
me_cube_008.use_remesh_fix_poles = True
me_cube_008.use_remesh_preserve_attributes = False
me_cube_008.use_mirror_vertex_groups = False
me_cube_008.update()
me_cube_016 = bpy.data.meshes.new('Cube.016')
me_cube_016.from_pydata([(8.0, 4.0, 1.0), (8.0, 4.0, 0.0), (8.0, 0.0, 0.0), (0.0, 4.0, 0.0), (0.0, 0.0, 1.0), (0.0, 0.0, 0.0), (7.806, 0.194, 1.0), (0.194, 0.194, 1.0), (7.806, 3.806, 1.0), (0.194, 3.806, 1.0), (8.0, 0.0, 1.0), (0.0, 4.0, 1.0), (7.806, 0.194, 0.7344), (0.194, 0.194, 0.7344), (7.806, 3.806, 0.7344), (0.194, 3.806, 0.7344)], [], [(2, 10, 4, 5), (5, 4, 11, 3), (1, 0, 10, 2), (3, 11, 0, 1), (8, 9, 15, 14), (6, 7, 4, 10), (8, 6, 10, 0), (7, 9, 11, 4), (9, 8, 0, 11), (14, 15, 13, 12), (6, 8, 14, 12), (9, 7, 13, 15), (7, 6, 12, 13)])
me_cube_016.polygons.foreach_set('material_index', [0, 0, 0, 0, 0, 0, 0, 0, 0, 1, 0, 0, 0])
_uv = me_cube_016.uv_layers.new(name='UVMap')
_uv.uv.foreach_set('vector', [0.8022, 0.9922, 0.7102, 0.9922, 0.7102, 0.256, 0.8022, 0.256, 0.005136, 0.9889, 0.005136, 0.8302, 0.6402, 0.8302, 0.6402, 0.9889, 0.3475, 0.2409, 0.3475, 0.08205, 0.9831, 0.08205, 0.9831, 0.2409, 0.8336, 0.261, 0.9249, 0.261, 0.9249, 0.9916, 0.8336, 0.9916, 0.9426, 0.9738, 0.9426, 0.2787, 0.9669, 0.2787, 0.9669, 0.9738, 0.6923, 0.9744, 0.6923, 0.2739, 0.7102, 0.256, 0.7102, 0.9922, 0.3784, 0.05123, 0.9523, 0.05123, 0.9831, 0.08205, 0.3475, 0.08205, 0.03593, 0.7994, 0.6094, 0.7994, 0.6402, 0.8302, 0.005136, 0.8302, 0.9426, 0.2787, 0.9426, 0.9738, 0.9249, 0.9916, 0.9249, 0.261, 0.323, 0.009652, 0.323, 0.6648, 0.01212, 0.6648, 0.01212, 0.009652, 0.9523, 0.05123, 0.3784, 0.05123, 0.3784, 0.009026, 0.9523, 0.009026, 0.6094, 0.7994, 0.03593, 0.7994, 0.03593, 0.7572, 0.6094, 0.7572, 0.6923, 0.2739, 0.6923, 0.9744, 0.6679, 0.9744, 0.6679, 0.2739])
me_cube_016.materials.append(mat_wood)
me_cube_016.materials.append(mat_ground)
me_cube_016.use_remesh_preserve_volume = False
me_cube_016.use_remesh_preserve_attributes = False
me_cube_016.use_mirror_vertex_groups = False
me_cube_016.update()

# ---- objects
ob_placesize = bpy.data.objects.new('PlaceSize', me_cube_003)
ob_small_parsley_002 = bpy.data.objects.new('Small Parsley.002', me_cylinder_016)
ob_average_parsley_002 = bpy.data.objects.new('Average Parsley.002', me_cylinder_017)
ob_big_parsley_002 = bpy.data.objects.new('Big Parsley.002', me_cylinder_018)
ob_cube_001 = bpy.data.objects.new('Cube.001', me_cube_004)
ob_cube_002 = bpy.data.objects.new('Cube.002', me_cube_005)
ob_cube_003 = bpy.data.objects.new('Cube.003', me_cube_006)
ob_cube_004 = bpy.data.objects.new('Cube.004', me_cube_007)
ob_cube_005 = bpy.data.objects.new('Cube.005', me_cube_008)
ob_bed_lowpolly = bpy.data.objects.new('Bed Lowpolly', me_cube_016)

# ---- transforms, parenting, visibility, modifiers, constraints
ob_placesize.location = (4.975, -2.464, 1.217)
ob_placesize.scale = (0.7396, 0.7396, 0.7396)
ob_placesize.lineart.crease_threshold = 0.0
ob_small_parsley_002.location = (5.0, 1.0, 0.7227)
ob_small_parsley_002.lineart.crease_threshold = 0.0
ob_average_parsley_002.location = (3.0, 1.0, 0.7181)
ob_average_parsley_002.lineart.crease_threshold = 0.0
ob_big_parsley_002.location = (1.0, 1.0, 0.7151)
ob_big_parsley_002.lineart.crease_threshold = 0.0
ob_cube_001.location = (1.0, 3.0, 1.0)
ob_cube_001.scale = (0.7396, 0.7396, 0.7396)
ob_cube_001.lineart.crease_threshold = 0.0
ob_cube_002.location = (3.0, 3.0, 1.0)
ob_cube_002.scale = (0.7396, 0.7396, 0.7396)
ob_cube_002.lineart.crease_threshold = 0.0
ob_cube_003.location = (5.0, 3.0, 1.0)
ob_cube_003.scale = (0.7396, 0.7396, 0.7396)
ob_cube_003.lineart.crease_threshold = 0.0
ob_cube_004.location = (7.0, 3.0, 1.0)
ob_cube_004.scale = (0.7396, 0.7396, 0.7396)
ob_cube_004.lineart.crease_threshold = 0.0
ob_cube_005.location = (7.0, 1.0, 1.0)
ob_cube_005.scale = (0.7396, 0.7396, 0.7396)
ob_cube_005.lineart.crease_threshold = 0.0
ob_bed_lowpolly.location = (0.0, 0.0, 0.0)
ob_bed_lowpolly.lock_rotations_4d = False
ob_bed_lowpolly.empty_display_type = 'ARROWS'
ob_bed_lowpolly.lineart.crease_threshold = 0.0

# ---- collection membership
scene.collection.objects.link(ob_placesize)
scene.collection.objects.link(ob_small_parsley_002)
scene.collection.objects.link(ob_average_parsley_002)
scene.collection.objects.link(ob_big_parsley_002)
col_places.objects.link(ob_cube_001)
col_places.objects.link(ob_cube_002)
col_places.objects.link(ob_cube_003)
col_places.objects.link(ob_cube_004)
col_places.objects.link(ob_cube_005)
col_test.objects.link(ob_bed_lowpolly)

# ---- scene / render settings (as saved in the file)
scene.frame_start = 1; scene.frame_end = 250; scene.frame_set(1)
scene.render.engine = 'BLENDER_EEVEE_NEXT'
scene.render.image_settings.exr_codec = 'NONE'
scene.render.simplify_subdivision_render = 0
scene.render.simplify_child_particles_render = 0.0
scene.cycles.use_denoising = False
scene.cycles.samples = 128
scene.cycles.sampling_pattern = 'TABULATED_SOBOL'
scene.cycles.use_adaptive_sampling = False
scene.cycles.use_light_tree = False
scene.view_settings.view_transform = 'Filmic'
bpy.context.view_layer.update()

# ---- added for rendering (the .blend has no active camera and no usable light): camera, sun + grey world if the file has none
cam_auto = bpy.data.cameras.new('AutoCamera')
cam_auto.lens = 50.0
cam_auto.sensor_width = 36.0
cam_auto.clip_end = 1000.0
ob_auto_camera = bpy.data.objects.new('AutoCamera', cam_auto)
scene.collection.objects.link(ob_auto_camera)
ob_auto_camera.location = (14.1236, -11.7502, 9.07707)
ob_auto_camera.rotation_euler = (1.09748, -7.21219e-08, 0.694738)
scene.camera = ob_auto_camera
light_auto_sun = bpy.data.lights.new('AutoSun', 'SUN')
light_auto_sun.energy = 3.0
light_auto_sun.angle = 0.0523599
ob_auto_sun = bpy.data.objects.new('AutoSun', light_auto_sun)
scene.collection.objects.link(ob_auto_sun)
ob_auto_sun.rotation_euler = (0.872665, 0.174533, 0.523599)
if scene.world is None:
    world_auto = bpy.data.worlds.new('AutoWorld')
    world_auto.color = (0.3, 0.3, 0.3)
    scene.world = world_auto
bpy.context.view_layer.update()

